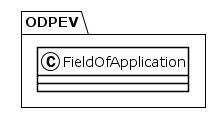

The diagram above was rendered by PlantUML. Its source (embedded in the PNG):
@startuml
!theme plain
package ODPEV {
class FieldOfApplication {
}
}
@enduml